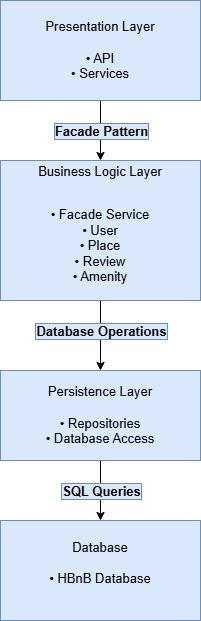

The diagram above was exported from draw.io. Its source (the exported page's mxGraphModel, read from the mxfile embedded in the PNG):
<mxGraphModel dx="1022" dy="660" grid="1" gridSize="10" guides="1" tooltips="1" connect="1" arrows="1" fold="1" page="1" pageScale="1" pageWidth="850" pageHeight="1100" math="0" shadow="0">
  <root>
    <mxCell id="0" />
    <mxCell id="1" parent="0" />
    <mxCell id="5_tFhcKfOu5HcWAdami8-19" edge="1" parent="1" source="5_tFhcKfOu5HcWAdami8-1" style="edgeStyle=orthogonalEdgeStyle;rounded=0;orthogonalLoop=1;jettySize=auto;html=1;" target="5_tFhcKfOu5HcWAdami8-4" value="">
      <mxGeometry relative="1" as="geometry" />
    </mxCell>
    <mxCell id="5_tFhcKfOu5HcWAdami8-22" connectable="0" parent="5_tFhcKfOu5HcWAdami8-19" style="edgeLabel;html=1;align=center;verticalAlign=middle;resizable=0;points=[];" value="Text" vertex="1">
      <mxGeometry relative="1" x="0.2933" as="geometry">
        <mxPoint y="-9" as="offset" />
      </mxGeometry>
    </mxCell>
    <mxCell id="5_tFhcKfOu5HcWAdami8-23" connectable="0" parent="5_tFhcKfOu5HcWAdami8-19" style="edgeLabel;html=1;align=center;verticalAlign=middle;resizable=0;points=[];labelBackgroundColor=#dae8fc;labelBorderColor=#6c8ebf;" value="&lt;b&gt;&lt;font style=&quot;font-size: 13px;&quot;&gt;Facade Pattern&lt;/font&gt;&lt;/b&gt;" vertex="1">
      <mxGeometry relative="1" x="0.0933" as="geometry">
        <mxPoint y="-3" as="offset" />
      </mxGeometry>
    </mxCell>
    <mxCell id="5_tFhcKfOu5HcWAdami8-1" parent="1" style="rounded=0;whiteSpace=wrap;html=1;align=center;fillColor=#dae8fc;strokeColor=#6c8ebf;" value="&lt;font style=&quot;font-size: 13px;&quot;&gt;Presentation Layer&lt;/font&gt;&lt;div&gt;&lt;font style=&quot;font-size: 13px;&quot;&gt;&lt;br&gt;&lt;/font&gt;&lt;/div&gt;&lt;div&gt;&lt;font style=&quot;font-size: 13px;&quot;&gt;• API&lt;br&gt;• Services&lt;/font&gt;&lt;/div&gt;" vertex="1">
      <mxGeometry height="100" width="200" x="300" y="30" as="geometry" />
    </mxCell>
    <mxCell id="5_tFhcKfOu5HcWAdami8-2" parent="1" style="rounded=0;whiteSpace=wrap;html=1;fillColor=#dae8fc;strokeColor=#6c8ebf;" value="&lt;font style=&quot;font-size: 13px;&quot;&gt;Database&lt;/font&gt;&lt;div&gt;&lt;font style=&quot;font-size: 13px;&quot;&gt;&lt;br&gt;&lt;/font&gt;&lt;div&gt;&lt;font style=&quot;font-size: 13px;&quot;&gt;• HBnB Database&lt;/font&gt;&lt;/div&gt;&lt;div&gt;&lt;br&gt;&lt;/div&gt;&lt;/div&gt;" vertex="1">
      <mxGeometry height="100" width="200" x="300" y="550" as="geometry" />
    </mxCell>
    <mxCell id="5_tFhcKfOu5HcWAdami8-21" edge="1" parent="1" source="5_tFhcKfOu5HcWAdami8-3" style="edgeStyle=orthogonalEdgeStyle;rounded=0;orthogonalLoop=1;jettySize=auto;html=1;" target="5_tFhcKfOu5HcWAdami8-2" value="">
      <mxGeometry relative="1" as="geometry" />
    </mxCell>
    <mxCell id="5_tFhcKfOu5HcWAdami8-25" connectable="0" parent="5_tFhcKfOu5HcWAdami8-21" style="edgeLabel;html=1;align=center;verticalAlign=middle;resizable=0;points=[];labelBackgroundColor=#dae8fc;labelBorderColor=#6c8ebf;" value="&lt;b&gt;&lt;font style=&quot;font-size: 13px;&quot;&gt;SQL Queries&lt;/font&gt;&lt;/b&gt;" vertex="1">
      <mxGeometry relative="1" x="-0.1067" y="-4" as="geometry">
        <mxPoint x="4" y="3" as="offset" />
      </mxGeometry>
    </mxCell>
    <mxCell id="5_tFhcKfOu5HcWAdami8-3" parent="1" style="rounded=0;whiteSpace=wrap;html=1;fillColor=#dae8fc;strokeColor=#6c8ebf;" value="&lt;font style=&quot;font-size: 13px;&quot;&gt;Persistence Layer&lt;/font&gt;&lt;div&gt;&lt;font style=&quot;font-size: 13px;&quot;&gt;&lt;br&gt;&lt;/font&gt;&lt;/div&gt;&lt;div&gt;&lt;font style=&quot;font-size: 13px;&quot;&gt;• Repositories&lt;br&gt;• Database Access&lt;/font&gt;&lt;/div&gt;" vertex="1">
      <mxGeometry height="90" width="200" x="300" y="400" as="geometry" />
    </mxCell>
    <mxCell id="5_tFhcKfOu5HcWAdami8-20" edge="1" parent="1" source="5_tFhcKfOu5HcWAdami8-4" style="edgeStyle=orthogonalEdgeStyle;rounded=0;orthogonalLoop=1;jettySize=auto;html=1;" target="5_tFhcKfOu5HcWAdami8-3" value="">
      <mxGeometry relative="1" as="geometry" />
    </mxCell>
    <mxCell id="5_tFhcKfOu5HcWAdami8-24" connectable="0" parent="5_tFhcKfOu5HcWAdami8-20" style="edgeLabel;html=1;align=center;verticalAlign=middle;resizable=0;points=[];labelBackgroundColor=#dae8fc;labelBorderColor=#6c8ebf;" value="&lt;b&gt;&lt;font style=&quot;font-size: 13px;&quot;&gt;Database Operations&lt;/font&gt;&lt;/b&gt;" vertex="1">
      <mxGeometry relative="1" x="0.0229" y="-4" as="geometry">
        <mxPoint x="4" y="-6" as="offset" />
      </mxGeometry>
    </mxCell>
    <mxCell id="5_tFhcKfOu5HcWAdami8-4" parent="1" style="rounded=0;whiteSpace=wrap;html=1;fillColor=#dae8fc;strokeColor=#6c8ebf;" value="&lt;div style=&quot;&quot;&gt;&lt;span style=&quot;background-color: transparent; color: light-dark(rgb(0, 0, 0), rgb(255, 255, 255));&quot;&gt;&lt;font style=&quot;font-size: 13px;&quot;&gt;Business Logic Layer&lt;/font&gt;&lt;/span&gt;&lt;/div&gt;&lt;div style=&quot;&quot;&gt;&lt;font style=&quot;font-size: 13px;&quot;&gt;&lt;br&gt;&lt;/font&gt;&lt;/div&gt;&lt;div&gt;&lt;pre class=&quot;overflow-visible! px-0!&quot; data-start=&quot;589&quot; data-end=&quot;661&quot;&gt;&lt;div class=&quot;relative w-full mt-4 mb-1&quot;&gt;&lt;div class=&quot;&quot;&gt;&lt;div class=&quot;contents&quot;&gt;&lt;div class=&quot;relative&quot;&gt;&lt;div class=&quot;h-full min-h-0 min-w-0&quot;&gt;&lt;div class=&quot;h-full min-h-0 min-w-0&quot;&gt;&lt;div class=&quot;border border-token-border-light border-radius-3xl corner-superellipse/1.1 rounded-3xl&quot;&gt;&lt;div class=&quot;h-full w-full border-radius-3xl bg-token-bg-elevated-secondary corner-superellipse/1.1 overflow-clip rounded-3xl lxnfua_clipPathFallback&quot;&gt;&lt;div class=&quot;relative&quot;&gt;&lt;div class=&quot;pe-11 pt-3&quot;&gt;&lt;div class=&quot;relative z-0 flex max-w-full&quot;&gt;&lt;div id=&quot;code-block-viewer&quot; dir=&quot;ltr&quot; class=&quot;q9tKkq_viewer cm-editor z-10 light:cm-light dark:cm-light flex h-full w-full flex-col items-stretch ͼd ͼr&quot;&gt;&lt;div class=&quot;cm-scroller&quot;&gt;&lt;pre class=&quot;cm-content q9tKkq_readonly m-0 PDq2pG_selectionAnchorContainer&quot;&gt;&lt;div style=&quot;&quot;&gt;&lt;font style=&quot;font-size: 13px;&quot;&gt;&lt;span style=&quot;background-color: transparent; color: light-dark(rgb(0, 0, 0), rgb(255, 255, 255)); font-family: Helvetica; white-space: normal;&quot;&gt;• Facade&amp;nbsp;&lt;/span&gt;&lt;span style=&quot;background-color: transparent; color: light-dark(rgb(0, 0, 0), rgb(255, 255, 255)); font-family: Helvetica; white-space: normal;&quot;&gt;Service&lt;/span&gt;&lt;/font&gt;&lt;/div&gt;&lt;code&gt;&lt;font style=&quot;font-size: 13px;&quot;&gt;&lt;div style=&quot;&quot;&gt;&lt;span style=&quot;background-color: transparent; color: light-dark(rgb(0, 0, 0), rgb(255, 255, 255)); font-family: Helvetica; white-space: normal;&quot;&gt;• User&lt;/span&gt;&lt;/div&gt;&lt;div style=&quot;&quot;&gt;&lt;span style=&quot;background-color: transparent; color: light-dark(rgb(0, 0, 0), rgb(255, 255, 255)); font-family: Helvetica; white-space: normal;&quot;&gt;• Place&lt;/span&gt;&lt;/div&gt;&lt;div style=&quot;&quot;&gt;&lt;span style=&quot;background-color: transparent; color: light-dark(rgb(0, 0, 0), rgb(255, 255, 255)); font-family: Helvetica; white-space: normal;&quot;&gt;• Review&lt;/span&gt;&lt;/div&gt;&lt;div style=&quot;&quot;&gt;&lt;span style=&quot;background-color: transparent; color: light-dark(rgb(0, 0, 0), rgb(255, 255, 255)); font-family: Helvetica; white-space: normal;&quot;&gt;• Amenity&lt;/span&gt;&lt;/div&gt;&lt;/font&gt;&lt;/code&gt;&lt;/pre&gt;&lt;/div&gt;&lt;/div&gt;&lt;/div&gt;&lt;/div&gt;&lt;/div&gt;&lt;/div&gt;&lt;/div&gt;&lt;/div&gt;&lt;/div&gt;&lt;div class=&quot;&quot;&gt;&lt;div class=&quot;&quot;&gt;&lt;/div&gt;&lt;/div&gt;&lt;/div&gt;&lt;/div&gt;&lt;/div&gt;&lt;/div&gt;&lt;/pre&gt;&lt;/div&gt;" vertex="1">
      <mxGeometry height="140" width="200" x="300" y="190" as="geometry" />
    </mxCell>
  </root>
</mxGraphModel>